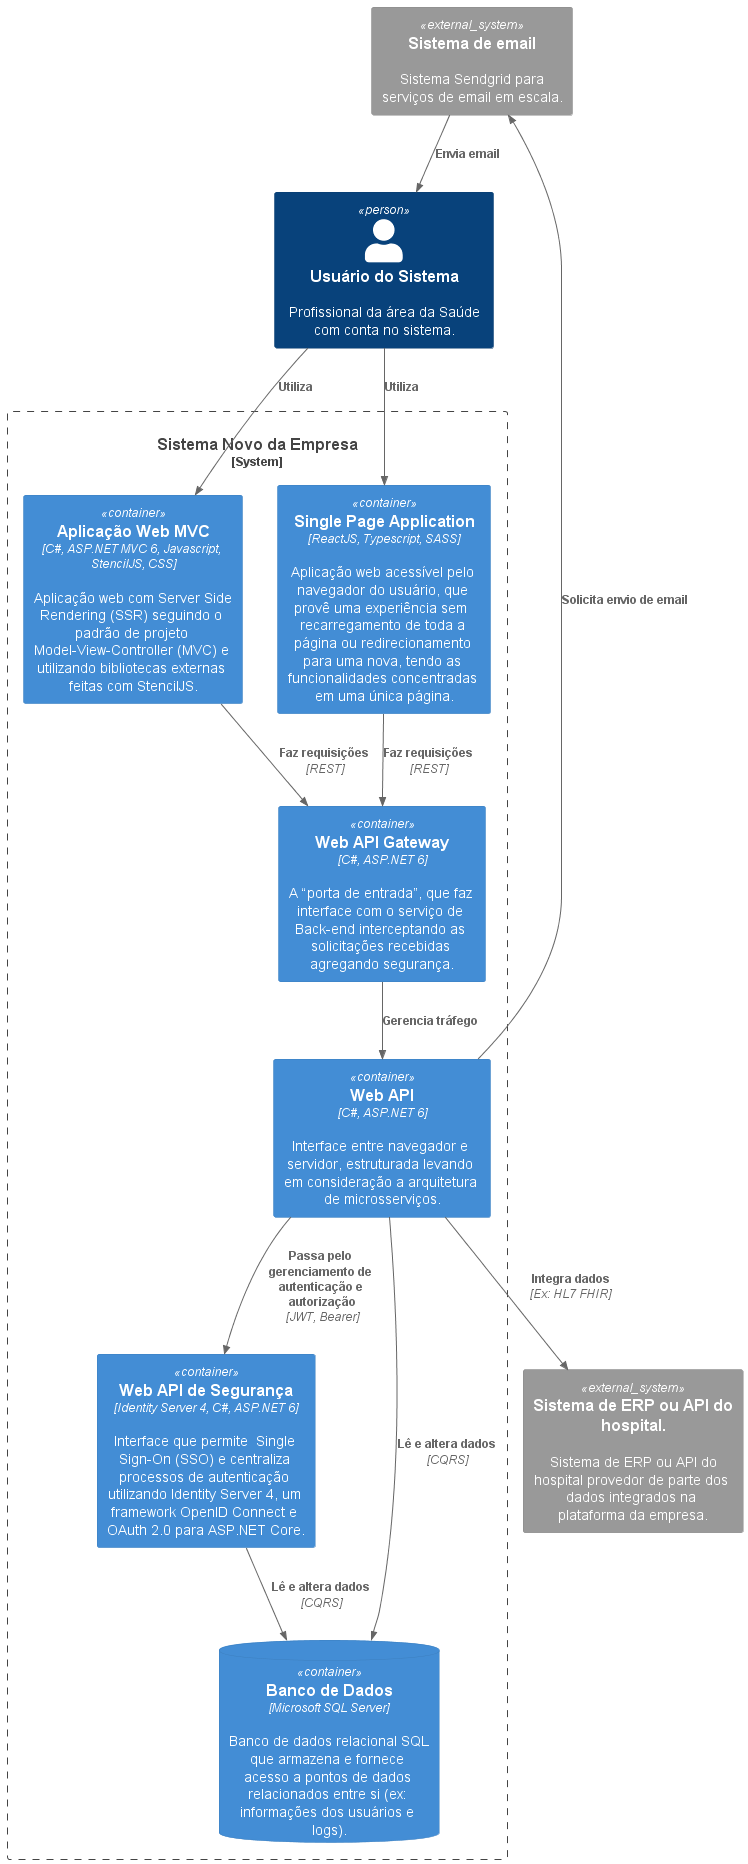

The diagram above was rendered by PlantUML. Its source (embedded in the PNG):
@startuml C4_Model_Container
!include https://raw.githubusercontent.com/plantuml-stdlib/C4-PlantUML/master/C4_Container.puml

Person(commonUser, "Usuário do Sistema", "Profissional da área da Saúde com conta no sistema.")

System_Boundary(newSystem, "Sistema Novo da Empresa") {
    Container(newSystemWebAppMVC, "Aplicação Web MVC", "C#, ASP.NET MVC 6, Javascript, StencilJS, CSS", "Aplicação web com Server Side Rendering (SSR) seguindo o padrão de projeto Model-View-Controller (MVC) e utilizando bibliotecas externas feitas com StencilJS.")
    Container(newSystemSPA, "Single Page Application", "ReactJS, Typescript, SASS", "Aplicação web acessível pelo navegador do usuário, que provê uma experiência sem  recarregamento de toda a página ou redirecionamento para uma nova, tendo as funcionalidades concentradas em uma única página.")
    Container(newSystemServiceAPIGateway, "Web API Gateway", "C#, ASP.NET 6", "A “porta de entrada”, que faz interface com o serviço de Back-end interceptando as solicitações recebidas agregando segurança.")
    Container(newSystemServiceAPI, "Web API", "C#, ASP.NET 6", "Interface entre navegador e servidor, estruturada levando em consideração a arquitetura de microsserviços.")
    Container(newSystemSecurityServiceAPI, "Web API de Segurança", "Identity Server 4, C#, ASP.NET 6", "Interface que permite  Single Sign-On (SSO) e centraliza processos de autenticação utilizando Identity Server 4, um framework OpenID Connect e OAuth 2.0 para ASP.NET Core.")
    ContainerDb(newSystemDb, "Banco de Dados", "Microsoft SQL Server", "Banco de dados relacional SQL que armazena e fornece acesso a pontos de dados relacionados entre si (ex: informações dos usuários e logs).")

    Rel(newSystemWebAppMVC, newSystemServiceAPIGateway, "Faz requisições", "REST")
    Rel(newSystemSPA, newSystemServiceAPIGateway, "Faz requisições", "REST")
    Rel(newSystemServiceAPIGateway, newSystemServiceAPI, "Gerencia tráfego")
    Rel(newSystemServiceAPI, newSystemSecurityServiceAPI, "Passa pelo gerenciamento de autenticação e autorização", "JWT, Bearer")
    Rel(newSystemSecurityServiceAPI, newSystemDb, "Lê e altera dados", "CQRS")
    Rel(newSystemServiceAPI, newSystemDb, "Lê e altera dados", "CQRS")
}

System_Ext(externalEmailSystem, "Sistema de email", "Sistema Sendgrid para serviços de email em escala.")
System_Ext(hospitalERPExternalSystem, "Sistema de ERP ou API do hospital.", "Sistema de ERP ou API do hospital provedor de parte dos dados integrados na plataforma da empresa.")

Rel(commonUser, newSystemWebAppMVC, "Utiliza")
Rel(commonUser, newSystemSPA, "Utiliza")
Rel(newSystemServiceAPI, hospitalERPExternalSystem, "Integra dados", "Ex: HL7 FHIR")
Rel(newSystemServiceAPI, externalEmailSystem, "Solicita envio de email")
Rel(externalEmailSystem, commonUser, "Envia email")
@enduml